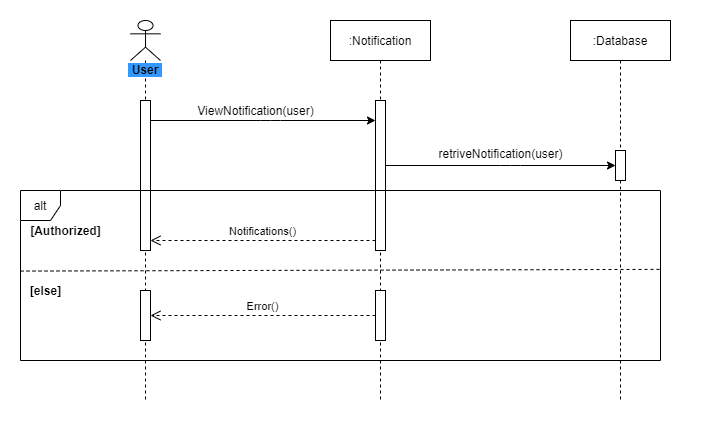

The diagram above was exported from draw.io. Its source (the exported page's mxGraphModel, read from the mxfile embedded in the PNG):
<mxGraphModel dx="1422" dy="800" grid="1" gridSize="10" guides="1" tooltips="1" connect="1" arrows="1" fold="1" page="1" pageScale="1" pageWidth="850" pageHeight="1100" math="0" shadow="0">
  <root>
    <mxCell id="0" />
    <mxCell id="1" parent="0" />
    <mxCell id="jvs2lbWJlp6WVLS4t-gQ-19" value="" style="rounded=0;whiteSpace=wrap;html=1;strokeColor=none;" vertex="1" parent="1">
      <mxGeometry x="20" y="100" width="700" height="420" as="geometry" />
    </mxCell>
    <mxCell id="jvs2lbWJlp6WVLS4t-gQ-1" value="&lt;span style=&quot;background-color: rgb(51 , 153 , 255)&quot;&gt;&lt;b&gt;&amp;nbsp;User&amp;nbsp;&lt;/b&gt;&lt;/span&gt;" style="shape=umlLifeline;participant=umlActor;perimeter=lifelinePerimeter;whiteSpace=wrap;html=1;container=1;collapsible=0;recursiveResize=0;verticalAlign=top;spacingTop=36;outlineConnect=0;" vertex="1" parent="1">
      <mxGeometry x="150" y="120" width="30" height="380" as="geometry" />
    </mxCell>
    <mxCell id="jvs2lbWJlp6WVLS4t-gQ-4" value="" style="html=1;points=[];perimeter=orthogonalPerimeter;" vertex="1" parent="jvs2lbWJlp6WVLS4t-gQ-1">
      <mxGeometry x="10" y="80" width="10" height="150" as="geometry" />
    </mxCell>
    <mxCell id="jvs2lbWJlp6WVLS4t-gQ-12" value="" style="html=1;points=[];perimeter=orthogonalPerimeter;" vertex="1" parent="jvs2lbWJlp6WVLS4t-gQ-1">
      <mxGeometry x="10" y="270" width="10" height="50" as="geometry" />
    </mxCell>
    <mxCell id="jvs2lbWJlp6WVLS4t-gQ-2" value=":Notification" style="shape=umlLifeline;perimeter=lifelinePerimeter;whiteSpace=wrap;html=1;container=1;collapsible=0;recursiveResize=0;outlineConnect=0;" vertex="1" parent="1">
      <mxGeometry x="350" y="120" width="100" height="380" as="geometry" />
    </mxCell>
    <mxCell id="jvs2lbWJlp6WVLS4t-gQ-5" value="" style="html=1;points=[];perimeter=orthogonalPerimeter;" vertex="1" parent="jvs2lbWJlp6WVLS4t-gQ-2">
      <mxGeometry x="45" y="80" width="10" height="150" as="geometry" />
    </mxCell>
    <mxCell id="jvs2lbWJlp6WVLS4t-gQ-13" value="" style="html=1;points=[];perimeter=orthogonalPerimeter;" vertex="1" parent="jvs2lbWJlp6WVLS4t-gQ-2">
      <mxGeometry x="45" y="270" width="10" height="50" as="geometry" />
    </mxCell>
    <mxCell id="jvs2lbWJlp6WVLS4t-gQ-3" value=":Database" style="shape=umlLifeline;perimeter=lifelinePerimeter;whiteSpace=wrap;html=1;container=1;collapsible=0;recursiveResize=0;outlineConnect=0;" vertex="1" parent="1">
      <mxGeometry x="590" y="120" width="100" height="380" as="geometry" />
    </mxCell>
    <mxCell id="jvs2lbWJlp6WVLS4t-gQ-8" value="" style="html=1;points=[];perimeter=orthogonalPerimeter;" vertex="1" parent="jvs2lbWJlp6WVLS4t-gQ-3">
      <mxGeometry x="45" y="130" width="10" height="30" as="geometry" />
    </mxCell>
    <mxCell id="jvs2lbWJlp6WVLS4t-gQ-6" value="" style="endArrow=classic;html=1;" edge="1" parent="1" source="jvs2lbWJlp6WVLS4t-gQ-4" target="jvs2lbWJlp6WVLS4t-gQ-5">
      <mxGeometry width="50" height="50" relative="1" as="geometry">
        <mxPoint x="270" y="270" as="sourcePoint" />
        <mxPoint x="320" y="220" as="targetPoint" />
        <Array as="points">
          <mxPoint x="290" y="220" />
        </Array>
      </mxGeometry>
    </mxCell>
    <mxCell id="jvs2lbWJlp6WVLS4t-gQ-7" value="ViewNotification(user)" style="text;html=1;align=center;verticalAlign=middle;resizable=0;points=[];autosize=1;" vertex="1" parent="1">
      <mxGeometry x="210" y="200" width="130" height="20" as="geometry" />
    </mxCell>
    <mxCell id="jvs2lbWJlp6WVLS4t-gQ-9" value="" style="endArrow=classic;html=1;" edge="1" parent="1" source="jvs2lbWJlp6WVLS4t-gQ-5" target="jvs2lbWJlp6WVLS4t-gQ-8">
      <mxGeometry width="50" height="50" relative="1" as="geometry">
        <mxPoint x="470" y="300" as="sourcePoint" />
        <mxPoint x="520" y="250" as="targetPoint" />
        <Array as="points">
          <mxPoint x="530" y="265" />
        </Array>
      </mxGeometry>
    </mxCell>
    <mxCell id="jvs2lbWJlp6WVLS4t-gQ-10" value="retriveNotification(user)" style="text;html=1;align=center;verticalAlign=middle;resizable=0;points=[];autosize=1;" vertex="1" parent="1">
      <mxGeometry x="450" y="243" width="140" height="20" as="geometry" />
    </mxCell>
    <mxCell id="jvs2lbWJlp6WVLS4t-gQ-11" value="Notifications()" style="html=1;verticalAlign=bottom;endArrow=open;dashed=1;endSize=8;" edge="1" parent="1" source="jvs2lbWJlp6WVLS4t-gQ-5" target="jvs2lbWJlp6WVLS4t-gQ-4">
      <mxGeometry relative="1" as="geometry">
        <mxPoint x="330" y="310" as="sourcePoint" />
        <mxPoint x="250" y="310" as="targetPoint" />
        <Array as="points">
          <mxPoint x="280" y="340" />
        </Array>
      </mxGeometry>
    </mxCell>
    <mxCell id="jvs2lbWJlp6WVLS4t-gQ-14" value="Error()" style="html=1;verticalAlign=bottom;endArrow=open;dashed=1;endSize=8;" edge="1" parent="1" source="jvs2lbWJlp6WVLS4t-gQ-13" target="jvs2lbWJlp6WVLS4t-gQ-12">
      <mxGeometry relative="1" as="geometry">
        <mxPoint x="340" y="420" as="sourcePoint" />
        <mxPoint x="260" y="420" as="targetPoint" />
      </mxGeometry>
    </mxCell>
    <mxCell id="jvs2lbWJlp6WVLS4t-gQ-15" value="alt" style="shape=umlFrame;whiteSpace=wrap;html=1;width=40;height=30;" vertex="1" parent="1">
      <mxGeometry x="40" y="290" width="640" height="170" as="geometry" />
    </mxCell>
    <mxCell id="jvs2lbWJlp6WVLS4t-gQ-16" value="" style="endArrow=none;dashed=1;html=1;exitX=0;exitY=0.474;exitDx=0;exitDy=0;exitPerimeter=0;entryX=0.999;entryY=0.464;entryDx=0;entryDy=0;entryPerimeter=0;" edge="1" parent="1" source="jvs2lbWJlp6WVLS4t-gQ-15" target="jvs2lbWJlp6WVLS4t-gQ-15">
      <mxGeometry width="50" height="50" relative="1" as="geometry">
        <mxPoint x="270" y="740" as="sourcePoint" />
        <mxPoint x="320" y="690" as="targetPoint" />
      </mxGeometry>
    </mxCell>
    <mxCell id="jvs2lbWJlp6WVLS4t-gQ-17" value="&lt;b&gt;[Authorized]&lt;/b&gt;" style="text;html=1;align=center;verticalAlign=middle;resizable=0;points=[];autosize=1;" vertex="1" parent="1">
      <mxGeometry x="40" y="320" width="90" height="20" as="geometry" />
    </mxCell>
    <mxCell id="jvs2lbWJlp6WVLS4t-gQ-18" value="&lt;b&gt;[else]&lt;/b&gt;" style="text;html=1;align=center;verticalAlign=middle;resizable=0;points=[];autosize=1;" vertex="1" parent="1">
      <mxGeometry x="40" y="380" width="50" height="20" as="geometry" />
    </mxCell>
  </root>
</mxGraphModel>